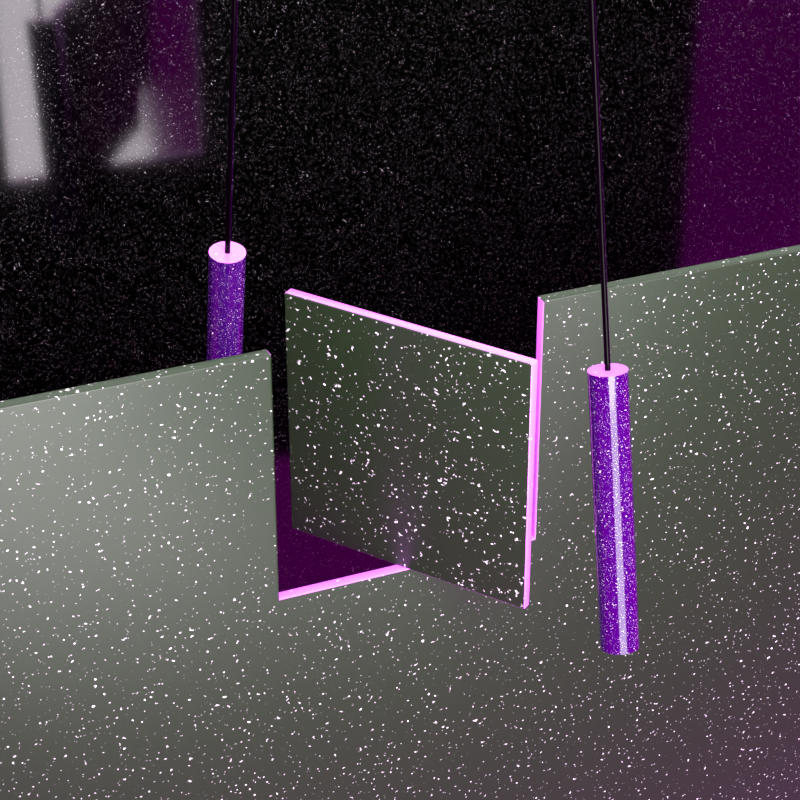 # Source: square_rotation_pendulam_.blend  (saved by Blender 2.83.19; exported with 4.5.12 LTS)
import bpy
from mathutils import Matrix  # noqa: F401  (used for matrix-valued properties, if any)

bpy.ops.wm.read_factory_settings(use_empty=True)
scene = bpy.context.scene
scene.name = 'Scene'

# ---- collections
col_collection = bpy.data.collections.new('Collection'); scene.collection.children.link(col_collection)

# ---- images (referenced by path relative to the original .blend; pixels are not part of the script)
import os
ASSET_DIR = os.environ.get("B2B_ASSET_DIR", "")  # directory of the original .blend (textures are referenced by path, not embedded)
HERE = os.path.dirname(os.path.abspath(__file__))  # packed textures are extracted next to this script under _unpacked/

def load_image(name, relpath, width, height, colorspace="sRGB"):
    """Load a texture the original file referenced (path relative to the .blend, or extracted next to this script)."""
    p = next((c for c in (os.path.join(HERE, relpath), os.path.join(ASSET_DIR, relpath)) if relpath and os.path.exists(c)), "")
    if p:
        img = bpy.data.images.load(p, check_existing=True)
        img.name = name
    else:  # same state as the original file: an image datablock whose file is absent (Cycles renders it pink)
        img = bpy.data.images.new(name, width, height)
        img.source = "FILE"
        img.filepath = "//" + (relpath or name)
    img.colorspace_settings.name = colorspace
    return img
img_artist_workshop_4k_hdr = load_image('artist_workshop_4k.hdr', 'artist_workshop_4k.hdr', 1024, 1024, 'Linear Rec.709')

# ---- materials (node trees are filled in below, after node groups)
mat_ddd = bpy.data.materials.new('ddd')
mat_ddd.alpha_threshold = 0.0
mat_ddd.use_transparent_shadow = False
mat_ddd.line_color = (0.0, 0.0, 0.0, 1.0)
mat_ll = bpy.data.materials.new('ll')
mat_ll.use_transparent_shadow = False
mat_ll.diffuse_color = (1.0, 1.0, 1.0, 1.0)
mat_material_001 = bpy.data.materials.new('Material.001')
mat_material_001.use_transparent_shadow = False
mat_material_003 = bpy.data.materials.new('Material.003')
mat_material_003.use_transparent_shadow = False
mat_bg = bpy.data.materials.new('bg')
mat_bg.use_transparent_shadow = False

# ---- material node trees
mat_ddd.use_nodes = True; mat_ddd.node_tree.nodes.clear()
_N = mat_ddd.node_tree.nodes; _L = mat_ddd.node_tree.links
n0 = _N.new('ShaderNodeTexNoise'); n0.name = 'Noise Texture'; n0.location = (-412, 259)
n0.inputs[2].default_value = 35.0
n0.inputs[3].default_value = 0.7
n0.inputs[4].default_value = 1.0
n1 = _N.new('ShaderNodeTexCoord'); n1.name = 'Texture Coordinate'; n1.location = (-699, 278)
n2 = _N.new('ShaderNodeValToRGB'); n2.name = 'ColorRamp'; n2.location = (-225, 250)
while len(n2.color_ramp.elements) > 1: n2.color_ramp.elements.remove(n2.color_ramp.elements[-1])
n2.color_ramp.elements[0].position = 0.2591; n2.color_ramp.elements[0].color = (1.0, 1.0, 1.0, 1.0)
_e = n2.color_ramp.elements.new(0.3682); _e.color = (0.002646, 0.01692, 0.0, 1.0)
n3 = _N.new('ShaderNodeOutputMaterial'); n3.name = 'Material Output'; n3.location = (418, 300)
n4 = _N.new('ShaderNodeBsdfPrincipled'); n4.name = 'Principled BSDF'; n4.location = (128, 300)
n4.distribution = 'GGX'
n4.subsurface_method = 'BURLEY'
n4.inputs[2].default_value = 0.4
n4.inputs[3].default_value = 1.45
n4.inputs[27].default_value = (0.0, 0.0, 0.0, 1.0)
n4.inputs[28].default_value = 1.0
_L.new(n4.outputs[0], n3.inputs[0])
_L.new(n0.outputs[1], n2.inputs[0])
_L.new(n1.outputs[3], n0.inputs[0])
_L.new(n2.outputs[0], n4.inputs[0])
n3.is_active_output = True
mat_ll.use_nodes = True; mat_ll.node_tree.nodes.clear()
_N = mat_ll.node_tree.nodes; _L = mat_ll.node_tree.links
n0 = _N.new('ShaderNodeTexNoise'); n0.name = 'Noise Texture'; n0.location = (-412, 259)
n0.inputs[2].default_value = 0.9
n0.inputs[3].default_value = 2.1
n0.inputs[4].default_value = 0.725
n0.inputs[8].default_value = 14.9
n1 = _N.new('ShaderNodeTexCoord'); n1.name = 'Texture Coordinate'; n1.location = (-699, 278)
n2 = _N.new('ShaderNodeOutputMaterial'); n2.name = 'Material Output'; n2.location = (418, 300)
n3 = _N.new('ShaderNodeBsdfPrincipled'); n3.name = 'Principled BSDF'; n3.location = (128, 300)
n3.distribution = 'GGX'
n3.subsurface_method = 'BURLEY'
n3.inputs[2].default_value = 0.082
n3.inputs[3].default_value = 1.45
n3.inputs[27].default_value = (0.0, 0.0, 0.0, 1.0)
n3.inputs[28].default_value = 1.0
n4 = _N.new('ShaderNodeValToRGB'); n4.name = 'ColorRamp'; n4.location = (-225, 250)
while len(n4.color_ramp.elements) > 1: n4.color_ramp.elements.remove(n4.color_ramp.elements[-1])
n4.color_ramp.elements[0].position = 0.2636; n4.color_ramp.elements[0].color = (1.0, 1.0, 1.0, 1.0)
_e = n4.color_ramp.elements.new(0.3682); _e.color = (0.833, 0.1678, 1.0, 1.0)
_L.new(n0.outputs[1], n4.inputs[0])
_L.new(n1.outputs[3], n0.inputs[0])
_L.new(n3.outputs[0], n2.inputs[0])
_L.new(n4.outputs[0], n3.inputs[0])
n2.is_active_output = True
mat_material_001.use_nodes = True; mat_material_001.node_tree.nodes.clear()
_N = mat_material_001.node_tree.nodes; _L = mat_material_001.node_tree.links
n0 = _N.new('ShaderNodeTexNoise'); n0.name = 'Noise Texture'; n0.location = (-412, 259)
n0.inputs[2].default_value = 11.8
n0.inputs[3].default_value = 16.0
n0.inputs[4].default_value = 0.2417
n0.inputs[8].default_value = 14.9
n1 = _N.new('ShaderNodeTexCoord'); n1.name = 'Texture Coordinate'; n1.location = (-699, 278)
n2 = _N.new('ShaderNodeOutputMaterial'); n2.name = 'Material Output'; n2.location = (418, 300)
n3 = _N.new('ShaderNodeBsdfPrincipled'); n3.name = 'Principled BSDF'; n3.location = (128, 300)
n3.distribution = 'GGX'
n3.subsurface_method = 'BURLEY'
n3.inputs[2].default_value = 0.082
n3.inputs[3].default_value = 1.45
n3.inputs[27].default_value = (0.0, 0.0, 0.0, 1.0)
n3.inputs[28].default_value = 1.0
n4 = _N.new('ShaderNodeValToRGB'); n4.name = 'ColorRamp'; n4.location = (-225, 250)
while len(n4.color_ramp.elements) > 1: n4.color_ramp.elements.remove(n4.color_ramp.elements[-1])
n4.color_ramp.elements[0].position = 0.2636; n4.color_ramp.elements[0].color = (1.0, 1.0, 1.0, 1.0)
_e = n4.color_ramp.elements.new(0.3682); _e.color = (0.02352, 0.0, 0.06841, 1.0)
_L.new(n0.outputs[1], n4.inputs[0])
_L.new(n1.outputs[3], n0.inputs[0])
_L.new(n3.outputs[0], n2.inputs[0])
_L.new(n4.outputs[0], n3.inputs[0])
n2.is_active_output = True
mat_material_003.use_nodes = True; mat_material_003.node_tree.nodes.clear()
_N = mat_material_003.node_tree.nodes; _L = mat_material_003.node_tree.links
n0 = _N.new('ShaderNodeOutputMaterial'); n0.name = 'Material Output'; n0.location = (300, 300)
n1 = _N.new('ShaderNodeBsdfPrincipled'); n1.name = 'Principled BSDF'; n1.location = (10, 300)
n1.distribution = 'GGX'
n1.subsurface_method = 'BURLEY'
n1.inputs[0].default_value = (0.0, 0.0, 0.0, 1.0)
n1.inputs[1].default_value = 0.841
n1.inputs[2].default_value = 0.155
n1.inputs[3].default_value = 1.45
n1.inputs[27].default_value = (0.0, 0.0, 0.0, 1.0)
n1.inputs[28].default_value = 1.0
_L.new(n1.outputs[0], n0.inputs[0])
n0.is_active_output = True
mat_bg.use_nodes = True; mat_bg.node_tree.nodes.clear()
_N = mat_bg.node_tree.nodes; _L = mat_bg.node_tree.links
n0 = _N.new('ShaderNodeTexNoise'); n0.name = 'Noise Texture'; n0.location = (-412, 259)
n0.inputs[2].default_value = 9.3
n0.inputs[3].default_value = 17.0
n0.inputs[4].default_value = 0.3667
n0.inputs[8].default_value = 14.9
n1 = _N.new('ShaderNodeTexCoord'); n1.name = 'Texture Coordinate'; n1.location = (-699, 278)
n2 = _N.new('ShaderNodeOutputMaterial'); n2.name = 'Material Output'; n2.location = (418, 300)
n3 = _N.new('ShaderNodeBsdfPrincipled'); n3.name = 'Principled BSDF'; n3.location = (128, 300)
n3.distribution = 'GGX'
n3.subsurface_method = 'BURLEY'
n3.inputs[2].default_value = 0.082
n3.inputs[3].default_value = 1.45
n3.inputs[27].default_value = (0.0, 0.0, 0.0, 1.0)
n3.inputs[28].default_value = 1.0
n4 = _N.new('ShaderNodeValToRGB'); n4.name = 'ColorRamp'; n4.location = (-225, 250)
while len(n4.color_ramp.elements) > 1: n4.color_ramp.elements.remove(n4.color_ramp.elements[-1])
n4.color_ramp.elements[0].position = 0.1909; n4.color_ramp.elements[0].color = (1.0, 1.0, 1.0, 1.0)
_e = n4.color_ramp.elements.new(0.3682); _e.color = (0.0, 0.0, 0.0, 1.0)
_L.new(n0.outputs[1], n4.inputs[0])
_L.new(n1.outputs[3], n0.inputs[0])
_L.new(n3.outputs[0], n2.inputs[0])
_L.new(n4.outputs[0], n3.inputs[0])
n2.is_active_output = True

# ---- world
world_world = bpy.data.worlds.new('World'); scene.world = world_world
world_world.use_nodes = True; world_world.node_tree.nodes.clear()
_N = world_world.node_tree.nodes; _L = world_world.node_tree.links
n0 = _N.new('ShaderNodeOutputWorld'); n0.name = 'World Output'; n0.location = (300, 300)
n1 = _N.new('ShaderNodeBackground'); n1.name = 'Background'; n1.location = (10, 300)
n2 = _N.new('ShaderNodeTexEnvironment'); n2.name = 'Environment Texture'; n2.location = (-280, 280)
n2.image = img_artist_workshop_4k_hdr
_L.new(n1.outputs[0], n0.inputs[0])
_L.new(n2.outputs[0], n1.inputs[0])
n0.is_active_output = True
world_world.color = (0.05088, 0.05088, 0.05088)
world_world.use_sun_shadow = False
world_world.sun_shadow_jitter_overblur = 0.0

# ---- cameras
cam_camera_001 = bpy.data.cameras.new('Camera.001')
cam_camera_001.lens = 100.0

# ---- lights
light_area = bpy.data.lights.new('Area', 'AREA')
light_area.transmission_factor = 0.0
light_area.energy = 1571.0
light_area.shadow_soft_size = 6.68
light_area.shadow_maximum_resolution = 0.006
light_area.use_absolute_resolution = True
light_area.size = 6.68
light_area.size_y = 1.0
light_area_001 = bpy.data.lights.new('Area.001', 'AREA')
light_area_001.transmission_factor = 0.0
light_area_001.energy = 1571.0
light_area_001.shadow_soft_size = 6.68
light_area_001.shadow_maximum_resolution = 0.006
light_area_001.use_absolute_resolution = True
light_area_001.size = 6.68
light_area_001.size_y = 1.0
light_area_002 = bpy.data.lights.new('Area.002', 'AREA')
light_area_002.transmission_factor = 0.0
light_area_002.energy = 1571.0
light_area_002.shadow_soft_size = 6.68
light_area_002.shadow_maximum_resolution = 0.006
light_area_002.use_absolute_resolution = True
light_area_002.size = 6.68
light_area_002.size_y = 1.0
light_area_003 = bpy.data.lights.new('Area.003', 'AREA')
light_area_003.transmission_factor = 0.0
light_area_003.energy = 2356.0
light_area_003.shadow_soft_size = 17.58
light_area_003.shadow_maximum_resolution = 0.006
light_area_003.use_absolute_resolution = True
light_area_003.size = 17.58
light_area_003.size_y = 1.0

# ---- meshes
me_cube = bpy.data.meshes.new('Cube')
me_cube.from_pydata([(6.812, -0.04784, 1.0), (6.812, -0.04784, -1.0), (6.812, 0.04784, 1.0), (6.812, 0.04784, -1.0), (-6.812, -0.04784, 1.0), (-6.812, -0.04784, -1.0), (-6.812, 0.04784, 1.0), (-6.812, 0.04784, -1.0), (-6.812, -0.04784, -4.868), (-6.812, 0.04784, -4.868), (6.812, -0.04784, -4.868), (6.812, 0.04784, -4.868), (-1.007, -0.04784, -1.0), (1.023, -0.04784, -1.0), (1.023, 0.04784, 1.0), (-1.007, 0.04784, 1.0), (1.023, 0.04784, -1.0), (-1.007, 0.04784, -1.0), (-1.007, -0.04784, 1.0), (1.023, -0.04784, 1.0), (1.023, -0.04784, -4.868), (-1.007, -0.04784, -4.868), (-1.007, 0.04784, -4.868), (1.023, 0.04784, -4.868)], [], [(3, 16, 23, 11), (0, 19, 14, 2), (7, 6, 4, 5), (7, 5, 8, 9), (1, 0, 2, 3), (17, 15, 6, 7), (1, 3, 11, 10), (5, 12, 21, 8), (8, 21, 22, 9), (17, 7, 9, 22), (13, 19, 0, 1), (20, 10, 11, 23), (13, 1, 10, 20), (18, 4, 6, 15), (3, 2, 14, 16), (17, 22, 23, 16), (13, 20, 21, 12), (20, 23, 22, 21), (13, 16, 14, 19), (16, 13, 12, 17), (12, 18, 15, 17), (5, 4, 18, 12)])
me_cube.polygons.foreach_set('use_smooth', [True] * 22)
me_cube.polygons.foreach_set('material_index', [0, 0, 0, 0, 0, 0, 0, 0, 0, 0, 0, 0, 0, 0, 0, 0, 0, 0, 1, 1, 1, 0])
_uv = me_cube.uv_layers.new(name='UVMap')
_uv.uv.foreach_set('vector', [0.375, 0.75, 0.375, 0.8564, 0.375, 0.8564, 0.375, 0.75, 0.625, 0.5, 0.7314, 0.5, 0.7314, 0.75, 0.625, 0.75, 0.375, 0.0, 0.625, 0.0, 0.625, 0.25, 0.375, 0.25, 0.375, 0.0, 0.375, 0.25, 0.375, 0.25, 0.375, 0.0, 0.375, 0.5, 0.625, 0.5, 0.625, 0.75, 0.375, 0.75, 0.375, 0.8936, 0.625, 0.8936, 0.625, 1.0, 0.375, 1.0, 0.375, 0.5, 0.375, 0.75, 0.375, 0.75, 0.375, 0.5, 0.375, 0.25, 0.375, 0.3564, 0.375, 0.3564, 0.375, 0.25, 0.125, 0.5, 0.2314, 0.5, 0.2314, 0.75, 0.125, 0.75, 0.375, 0.8936, 0.375, 1.0, 0.375, 1.0, 0.375, 0.8936, 0.375, 0.3936, 0.625, 0.3936, 0.625, 0.5, 0.375, 0.5, 0.2686, 0.5, 0.375, 0.5, 0.375, 0.75, 0.2686, 0.75, 0.375, 0.3936, 0.375, 0.5, 0.375, 0.5, 0.375, 0.3936, 0.7686, 0.5, 0.875, 0.5, 0.875, 0.75, 0.7686, 0.75, 0.375, 0.75, 0.625, 0.75, 0.625, 0.8564, 0.375, 0.8564, 0.375, 0.8936, 0.375, 0.8936, 0.375, 0.8564, 0.375, 0.8564, 0.375, 0.3936, 0.375, 0.3936, 0.375, 0.3564, 0.375, 0.3564, 0.2686, 0.5, 0.2686, 0.75, 0.2314, 0.75, 0.2314, 0.5, 0.375, 0.3936, 0.375, 0.8564, 0.7314, 0.75, 0.625, 0.3936, 0.375, 0.8564, 0.375, 0.3936, 0.375, 0.3564, 0.375, 0.8936, 0.375, 0.3564, 0.7686, 0.5, 0.625, 0.8936, 0.375, 0.8936, 0.375, 0.25, 0.625, 0.25, 0.625, 0.3564, 0.375, 0.3564])
me_cube.materials.append(mat_ddd)
me_cube.materials.append(mat_ll)
me_cube.use_remesh_preserve_volume = False
me_cube.use_remesh_preserve_attributes = False
me_cube.use_mirror_vertex_groups = False
me_cube.update()
me_cube_001 = bpy.data.meshes.new('Cube.001')
me_cube_001.from_pydata([(-0.9963, -0.03687, -1.0), (1.012, -0.03687, -1.0), (1.012, 0.03687, -1.0), (-0.9963, 0.03687, -1.0), (1.012, 0.04471, 0.998), (-0.9963, 0.04471, 0.998), (-0.9963, -0.04471, 0.998), (1.012, -0.04471, 0.998)], [], [(2, 1, 0, 3), (4, 5, 6, 7), (2, 4, 7, 1), (3, 5, 4, 2), (0, 6, 5, 3), (1, 7, 6, 0)])
me_cube_001.polygons.foreach_set('use_smooth', [True] * 6)
me_cube_001.polygons.foreach_set('material_index', [1, 1, 1, 0, 1, 0])
_uv = me_cube_001.uv_layers.new(name='UVMap')
_uv.uv.foreach_set('vector', [0.375, 0.8564, 0.375, 0.3936, 0.375, 0.3564, 0.375, 0.8936, 0.375, 0.8564, 0.375, 0.8936, 0.375, 0.3564, 0.375, 0.3936, 0.375, 0.8564, 0.375, 0.8564, 0.375, 0.3936, 0.375, 0.3936, 0.375, 0.8936, 0.375, 0.8936, 0.375, 0.8564, 0.375, 0.8564, 0.375, 0.3564, 0.375, 0.3564, 0.375, 0.8936, 0.375, 0.8936, 0.375, 0.3936, 0.375, 0.3936, 0.375, 0.3564, 0.375, 0.3564])
me_cube_001.materials.append(mat_ddd)
me_cube_001.materials.append(mat_ll)
me_cube_001.use_remesh_preserve_volume = False
me_cube_001.use_remesh_preserve_attributes = False
me_cube_001.use_mirror_vertex_groups = False
me_cube_001.update()
me_cylinder = bpy.data.meshes.new('Cylinder')
me_cylinder.from_pydata([(-6.392e-09, 0.1346, -9.0), (3.623e-08, 0.02073, -7.0), (0.02626, 0.132, -9.0), (0.004044, 0.02033, -7.0), (0.0515, 0.1243, -9.0), (0.007932, 0.01915, -7.0), (0.07477, 0.1119, -9.0), (0.01151, 0.01723, -7.0), (0.09517, 0.09517, -9.0), (0.01466, 0.01466, -7.0), (0.1119, 0.07477, -9.0), (0.01723, 0.01151, -7.0), (0.1243, 0.0515, -9.0), (0.01915, 0.007932, -7.0), (0.132, 0.02626, -9.0), (0.02033, 0.004043, -7.0), (0.1346, 4.78e-09, -9.0), (0.02073, 7.763e-09, -7.0), (0.132, -0.02626, -9.0), (0.02033, -0.004044, -7.0), (0.1243, -0.0515, -9.0), (0.01915, -0.007932, -7.0), (0.1119, -0.07477, -9.0), (0.01723, -0.01151, -7.0), (0.09517, -0.09517, -9.0), (0.01466, -0.01466, -7.0), (0.07477, -0.1119, -9.0), (0.01151, -0.01723, -7.0), (0.0515, -0.1243, -9.0), (0.007932, -0.01915, -7.0), (0.02626, -0.132, -9.0), (0.004043, -0.02033, -7.0), (-5.025e-08, -0.1346, -9.0), (-4.811e-08, -0.02073, -7.0), (-0.02626, -0.132, -9.0), (-0.004043, -0.02033, -7.0), (-0.0515, -0.1243, -9.0), (-0.007932, -0.01915, -7.0), (-0.07477, -0.1119, -9.0), (-0.01151, -0.01723, -7.0), (-0.09517, -0.09517, -9.0), (-0.01466, -0.01466, -7.0), (-0.1119, -0.07477, -9.0), (-0.01723, -0.01151, -7.0), (-0.1243, -0.0515, -9.0), (-0.01915, -0.007932, -7.0), (-0.132, -0.02626, -9.0), (-0.02033, -0.004044, -7.0), (-0.1346, 1.246e-07, -9.0), (-0.02073, 1.254e-07, -7.0), (-0.132, 0.02626, -9.0), (-0.02033, 0.004044, -7.0), (-0.1243, 0.0515, -9.0), (-0.01915, 0.007932, -7.0), (-0.1119, 0.07477, -9.0), (-0.01723, 0.01151, -7.0), (-0.09517, 0.09517, -9.0), (-0.01466, 0.01466, -7.0), (-0.07477, 0.1119, -9.0), (-0.01151, 0.01723, -7.0), (-0.0515, 0.1243, -9.0), (-0.007932, 0.01915, -7.0), (-0.02626, 0.132, -9.0), (-0.004044, 0.02033, -7.0), (0.02626, 0.132, -7.0), (-6.392e-09, 0.1346, -7.0), (0.0515, 0.1243, -7.0), (0.07477, 0.1119, -7.0), (0.09517, 0.09517, -7.0), (0.1119, 0.07477, -7.0), (0.1243, 0.0515, -7.0), (0.132, 0.02626, -7.0), (0.1346, 4.78e-09, -7.0), (0.132, -0.02626, -7.0), (0.1243, -0.0515, -7.0), (0.1119, -0.07477, -7.0), (0.09517, -0.09517, -7.0), (0.07477, -0.1119, -7.0), (0.0515, -0.1243, -7.0), (0.02626, -0.132, -7.0), (-5.025e-08, -0.1346, -7.0), (-0.02626, -0.132, -7.0), (-0.0515, -0.1243, -7.0), (-0.07477, -0.1119, -7.0), (-0.09517, -0.09517, -7.0), (-0.1119, -0.07477, -7.0), (-0.1243, -0.0515, -7.0), (-0.132, -0.02626, -7.0), (-0.1346, 1.246e-07, -7.0), (-0.132, 0.02626, -7.0), (-0.1243, 0.0515, -7.0), (-0.1119, 0.07477, -7.0), (-0.09517, 0.09517, -7.0), (-0.07477, 0.1119, -7.0), (-0.0515, 0.1243, -7.0), (-0.02626, 0.132, -7.0), (0.004044, 0.02033, 0.0), (3.623e-08, 0.02073, 0.0), (0.007932, 0.01915, 0.0), (0.01151, 0.01723, 0.0), (0.01466, 0.01466, 0.0), (0.01723, 0.01151, 0.0), (0.01915, 0.007932, 0.0), (0.02033, 0.004043, 0.0), (0.02073, 7.763e-09, 0.0), (0.02033, -0.004044, 0.0), (0.01915, -0.007932, 0.0), (0.01723, -0.01151, 0.0), (0.01466, -0.01466, 0.0), (0.01151, -0.01723, 0.0), (0.007932, -0.01915, 0.0), (0.004043, -0.02033, 0.0), (-4.811e-08, -0.02073, 0.0), (-0.004043, -0.02033, 0.0), (-0.007932, -0.01915, 0.0), (-0.01151, -0.01723, 0.0), (-0.01466, -0.01466, 0.0), (-0.01723, -0.01151, 0.0), (-0.01915, -0.007932, 0.0), (-0.02033, -0.004044, 0.0), (-0.02073, 1.254e-07, 0.0), (-0.02033, 0.004044, 0.0), (-0.01915, 0.007932, 0.0), (-0.01723, 0.01151, 0.0), (-0.01466, 0.01466, 0.0), (-0.01151, 0.01723, 0.0), (-0.007932, 0.01915, 0.0), (-0.004044, 0.02033, 0.0)], [], [(0, 65, 64, 2), (2, 64, 66, 4), (4, 66, 67, 6), (6, 67, 68, 8), (8, 68, 69, 10), (10, 69, 70, 12), (12, 70, 71, 14), (14, 71, 72, 16), (16, 72, 73, 18), (18, 73, 74, 20), (20, 74, 75, 22), (22, 75, 76, 24), (24, 76, 77, 26), (26, 77, 78, 28), (28, 78, 79, 30), (30, 79, 80, 32), (32, 80, 81, 34), (34, 81, 82, 36), (36, 82, 83, 38), (38, 83, 84, 40), (40, 84, 85, 42), (42, 85, 86, 44), (44, 86, 87, 46), (46, 87, 88, 48), (48, 88, 89, 50), (50, 89, 90, 52), (52, 90, 91, 54), (54, 91, 92, 56), (56, 92, 93, 58), (58, 93, 94, 60), (61, 59, 125, 126), (60, 94, 95, 62), (62, 95, 65, 0), (0, 2, 4, 6, 8, 10, 12, 14, 16, 18, 20, 22, 24, 26, 28, 30, 32, 34, 36, 38, 40, 42, 44, 46, 48, 50, 52, 54, 56, 58, 60, 62), (1, 3, 64, 65), (3, 5, 66, 64), (5, 7, 67, 66), (7, 9, 68, 67), (9, 11, 69, 68), (11, 13, 70, 69), (13, 15, 71, 70), (15, 17, 72, 71), (17, 19, 73, 72), (19, 21, 74, 73), (21, 23, 75, 74), (23, 25, 76, 75), (25, 27, 77, 76), (27, 29, 78, 77), (29, 31, 79, 78), (31, 33, 80, 79), (33, 35, 81, 80), (35, 37, 82, 81), (37, 39, 83, 82), (39, 41, 84, 83), (41, 43, 85, 84), (43, 45, 86, 85), (45, 47, 87, 86), (47, 49, 88, 87), (49, 51, 89, 88), (51, 53, 90, 89), (53, 55, 91, 90), (55, 57, 92, 91), (57, 59, 93, 92), (59, 61, 94, 93), (61, 63, 95, 94), (63, 1, 65, 95), (96, 97, 127, 126, 125, 124, 123, 122, 121, 120, 119, 118, 117, 116, 115, 114, 113, 112, 111, 110, 109, 108, 107, 106, 105, 104, 103, 102, 101, 100, 99, 98), (35, 33, 112, 113), (9, 7, 99, 100), (63, 61, 126, 127), (37, 35, 113, 114), (11, 9, 100, 101), (1, 63, 127, 97), (39, 37, 114, 115), (13, 11, 101, 102), (41, 39, 115, 116), (15, 13, 102, 103), (43, 41, 116, 117), (17, 15, 103, 104), (45, 43, 117, 118), (19, 17, 104, 105), (47, 45, 118, 119), (21, 19, 105, 106), (49, 47, 119, 120), (23, 21, 106, 107), (51, 49, 120, 121), (25, 23, 107, 108), (53, 51, 121, 122), (27, 25, 108, 109), (55, 53, 122, 123), (29, 27, 109, 110), (3, 1, 97, 96), (57, 55, 123, 124), (31, 29, 110, 111), (5, 3, 96, 98), (59, 57, 124, 125), (33, 31, 111, 112), (7, 5, 98, 99)])
me_cylinder.polygons.foreach_set('use_smooth', [True] * 98)
me_cylinder.polygons.foreach_set('material_index', [0, 0, 0, 0, 0, 0, 0, 0, 0, 0, 0, 0, 0, 0, 0, 0, 0, 0, 0, 0, 0, 0, 0, 0, 0, 0, 0, 0, 0, 0, 2, 0, 0, 0, 1, 1, 1, 1, 1, 1, 1, 1, 1, 1, 1, 1, 1, 1, 1, 1, 1, 1, 1, 1, 1, 1, 1, 1, 1, 1, 1, 1, 1, 1, 1, 1, 0, 2, 2, 2, 2, 2, 2, 2, 2, 2, 2, 2, 2, 2, 2, 2, 2, 2, 0, 2, 0, 2, 2, 2, 2, 2, 2, 2, 2, 2, 2, 2])
_uv = me_cylinder.uv_layers.new(name='UVMap')
_uv.uv.foreach_set('vector', [1.0, 0.5, 1.0, 1.0, 0.9688, 1.0, 0.9688, 0.5, 0.9688, 0.5, 0.9688, 1.0, 0.9375, 1.0, 0.9375, 0.5, 0.9375, 0.5, 0.9375, 1.0, 0.9062, 1.0, 0.9062, 0.5, 0.9062, 0.5, 0.9062, 1.0, 0.875, 1.0, 0.875, 0.5, 0.875, 0.5, 0.875, 1.0, 0.8438, 1.0, 0.8438, 0.5, 0.8438, 0.5, 0.8438, 1.0, 0.8125, 1.0, 0.8125, 0.5, 0.8125, 0.5, 0.8125, 1.0, 0.7812, 1.0, 0.7812, 0.5, 0.7812, 0.5, 0.7812, 1.0, 0.75, 1.0, 0.75, 0.5, 0.75, 0.5, 0.75, 1.0, 0.7188, 1.0, 0.7188, 0.5, 0.7188, 0.5, 0.7188, 1.0, 0.6875, 1.0, 0.6875, 0.5, 0.6875, 0.5, 0.6875, 1.0, 0.6562, 1.0, 0.6562, 0.5, 0.6562, 0.5, 0.6562, 1.0, 0.625, 1.0, 0.625, 0.5, 0.625, 0.5, 0.625, 1.0, 0.5938, 1.0, 0.5938, 0.5, 0.5938, 0.5, 0.5938, 1.0, 0.5625, 1.0, 0.5625, 0.5, 0.5625, 0.5, 0.5625, 1.0, 0.5312, 1.0, 0.5312, 0.5, 0.5312, 0.5, 0.5312, 1.0, 0.5, 1.0, 0.5, 0.5, 0.5, 0.5, 0.5, 1.0, 0.4688, 1.0, 0.4688, 0.5, 0.4688, 0.5, 0.4688, 1.0, 0.4375, 1.0, 0.4375, 0.5, 0.4375, 0.5, 0.4375, 1.0, 0.4062, 1.0, 0.4062, 0.5, 0.4062, 0.5, 0.4062, 1.0, 0.375, 1.0, 0.375, 0.5, 0.375, 0.5, 0.375, 1.0, 0.3438, 1.0, 0.3438, 0.5, 0.3438, 0.5, 0.3438, 1.0, 0.3125, 1.0, 0.3125, 0.5, 0.3125, 0.5, 0.3125, 1.0, 0.2812, 1.0, 0.2812, 0.5, 0.2812, 0.5, 0.2812, 1.0, 0.25, 1.0, 0.25, 0.5, 0.25, 0.5, 0.25, 1.0, 0.2188, 1.0, 0.2188, 0.5, 0.2188, 0.5, 0.2188, 1.0, 0.1875, 1.0, 0.1875, 0.5, 0.1875, 0.5, 0.1875, 1.0, 0.1562, 1.0, 0.1562, 0.5, 0.1562, 0.5, 0.1562, 1.0, 0.125, 1.0, 0.125, 0.5, 0.125, 0.5, 0.125, 1.0, 0.09375, 1.0, 0.09375, 0.5, 0.09375, 0.5, 0.09375, 1.0, 0.0625, 1.0, 0.0625, 0.5, 0.2359, 0.2841, 0.2295, 0.2807, 0.2295, 0.2807, 0.2359, 0.2841, 0.0625, 0.5, 0.0625, 1.0, 0.03125, 1.0, 0.03125, 0.5, 0.03125, 0.5, 0.03125, 1.0, 0.0, 1.0, 0.0, 0.5, 0.75, 0.49, 0.7968, 0.4854, 0.8418, 0.4717, 0.8833, 0.4496, 0.9197, 0.4197, 0.9496, 0.3833, 0.9717, 0.3418, 0.9854, 0.2968, 0.99, 0.25, 0.9854, 0.2032, 0.9717, 0.1582, 0.9496, 0.1167, 0.9197, 0.08029, 0.8833, 0.05045, 0.8418, 0.02827, 0.7968, 0.01461, 0.75, 0.01, 0.7032, 0.01461, 0.6582, 0.02827, 0.6167, 0.05045, 0.5803, 0.08029, 0.5504, 0.1167, 0.5283, 0.1582, 0.5146, 0.2032, 0.51, 0.25, 0.5146, 0.2968, 0.5283, 0.3418, 0.5504, 0.3833, 0.5803, 0.4197, 0.6167, 0.4496, 0.6582, 0.4717, 0.7032, 0.4854, 0.25, 0.287, 0.2572, 0.2863, 0.2968, 0.4854, 0.25, 0.49, 0.2572, 0.2863, 0.2641, 0.2841, 0.3418, 0.4717, 0.2968, 0.4854, 0.2641, 0.2841, 0.2705, 0.2807, 0.3833, 0.4496, 0.3418, 0.4717, 0.2705, 0.2807, 0.2761, 0.2761, 0.4197, 0.4197, 0.3833, 0.4496, 0.2761, 0.2761, 0.2807, 0.2705, 0.4496, 0.3833, 0.4197, 0.4197, 0.2807, 0.2705, 0.2841, 0.2641, 0.4717, 0.3418, 0.4496, 0.3833, 0.2841, 0.2641, 0.2863, 0.2572, 0.4854, 0.2968, 0.4717, 0.3418, 0.2863, 0.2572, 0.287, 0.25, 0.49, 0.25, 0.4854, 0.2968, 0.287, 0.25, 0.2863, 0.2428, 0.4854, 0.2032, 0.49, 0.25, 0.2863, 0.2428, 0.2841, 0.2359, 0.4717, 0.1582, 0.4854, 0.2032, 0.2841, 0.2359, 0.2807, 0.2295, 0.4496, 0.1167, 0.4717, 0.1582, 0.2807, 0.2295, 0.2761, 0.2239, 0.4197, 0.08029, 0.4496, 0.1167, 0.2761, 0.2239, 0.2705, 0.2193, 0.3833, 0.05045, 0.4197, 0.08029, 0.2705, 0.2193, 0.2641, 0.2159, 0.3418, 0.02827, 0.3833, 0.05045, 0.2641, 0.2159, 0.2572, 0.2137, 0.2968, 0.01461, 0.3418, 0.02827, 0.2572, 0.2137, 0.25, 0.213, 0.25, 0.01, 0.2968, 0.01461, 0.25, 0.213, 0.2428, 0.2137, 0.2032, 0.01461, 0.25, 0.01, 0.2428, 0.2137, 0.2359, 0.2159, 0.1582, 0.02827, 0.2032, 0.01461, 0.2359, 0.2159, 0.2295, 0.2193, 0.1167, 0.05045, 0.1582, 0.02827, 0.2295, 0.2193, 0.2239, 0.2239, 0.08029, 0.08029, 0.1167, 0.05045, 0.2239, 0.2239, 0.2193, 0.2295, 0.05045, 0.1167, 0.08029, 0.08029, 0.2193, 0.2295, 0.2159, 0.2359, 0.02827, 0.1582, 0.05045, 0.1167, 0.2159, 0.2359, 0.2137, 0.2428, 0.01461, 0.2032, 0.02827, 0.1582, 0.2137, 0.2428, 0.213, 0.25, 0.01, 0.25, 0.01461, 0.2032, 0.213, 0.25, 0.2137, 0.2572, 0.01461, 0.2968, 0.01, 0.25, 0.2137, 0.2572, 0.2159, 0.2641, 0.02827, 0.3418, 0.01461, 0.2968, 0.2159, 0.2641, 0.2193, 0.2705, 0.05045, 0.3833, 0.02827, 0.3418, 0.2193, 0.2705, 0.2239, 0.2761, 0.08029, 0.4197, 0.05045, 0.3833, 0.2239, 0.2761, 0.2295, 0.2807, 0.1167, 0.4496, 0.08029, 0.4197, 0.2295, 0.2807, 0.2359, 0.2841, 0.1582, 0.4717, 0.1167, 0.4496, 0.2359, 0.2841, 0.2428, 0.2863, 0.2032, 0.4854, 0.1582, 0.4717, 0.2428, 0.2863, 0.25, 0.287, 0.25, 0.49, 0.2032, 0.4854, 0.2572, 0.2863, 0.25, 0.287, 0.2428, 0.2863, 0.2359, 0.2841, 0.2295, 0.2807, 0.2239, 0.2761, 0.2193, 0.2705, 0.2159, 0.2641, 0.2137, 0.2572, 0.213, 0.25, 0.2137, 0.2428, 0.2159, 0.2359, 0.2193, 0.2295, 0.2239, 0.2239, 0.2295, 0.2193, 0.2359, 0.2159, 0.2428, 0.2137, 0.25, 0.213, 0.2572, 0.2137, 0.2641, 0.2159, 0.2705, 0.2193, 0.2761, 0.2239, 0.2807, 0.2295, 0.2841, 0.2359, 0.2863, 0.2428, 0.287, 0.25, 0.2863, 0.2572, 0.2841, 0.2641, 0.2807, 0.2705, 0.2761, 0.2761, 0.2705, 0.2807, 0.2641, 0.2841, 0.2428, 0.2137, 0.25, 0.213, 0.25, 0.213, 0.2428, 0.2137, 0.2761, 0.2761, 0.2705, 0.2807, 0.2705, 0.2807, 0.2761, 0.2761, 0.2428, 0.2863, 0.2359, 0.2841, 0.2359, 0.2841, 0.2428, 0.2863, 0.2359, 0.2159, 0.2428, 0.2137, 0.2428, 0.2137, 0.2359, 0.2159, 0.2807, 0.2705, 0.2761, 0.2761, 0.2761, 0.2761, 0.2807, 0.2705, 0.25, 0.287, 0.2428, 0.2863, 0.2428, 0.2863, 0.25, 0.287, 0.2295, 0.2193, 0.2359, 0.2159, 0.2359, 0.2159, 0.2295, 0.2193, 0.2841, 0.2641, 0.2807, 0.2705, 0.2807, 0.2705, 0.2841, 0.2641, 0.2239, 0.2239, 0.2295, 0.2193, 0.2295, 0.2193, 0.2239, 0.2239, 0.2863, 0.2572, 0.2841, 0.2641, 0.2841, 0.2641, 0.2863, 0.2572, 0.2193, 0.2295, 0.2239, 0.2239, 0.2239, 0.2239, 0.2193, 0.2295, 0.287, 0.25, 0.2863, 0.2572, 0.2863, 0.2572, 0.287, 0.25, 0.2159, 0.2359, 0.2193, 0.2295, 0.2193, 0.2295, 0.2159, 0.2359, 0.2863, 0.2428, 0.287, 0.25, 0.287, 0.25, 0.2863, 0.2428, 0.2137, 0.2428, 0.2159, 0.2359, 0.2159, 0.2359, 0.2137, 0.2428, 0.2841, 0.2359, 0.2863, 0.2428, 0.2863, 0.2428, 0.2841, 0.2359, 0.213, 0.25, 0.2137, 0.2428, 0.2137, 0.2428, 0.213, 0.25, 0.2807, 0.2295, 0.2841, 0.2359, 0.2841, 0.2359, 0.2807, 0.2295, 0.2137, 0.2572, 0.213, 0.25, 0.213, 0.25, 0.2137, 0.2572, 0.2761, 0.2239, 0.2807, 0.2295, 0.2807, 0.2295, 0.2761, 0.2239, 0.2159, 0.2641, 0.2137, 0.2572, 0.2137, 0.2572, 0.2159, 0.2641, 0.2705, 0.2193, 0.2761, 0.2239, 0.2761, 0.2239, 0.2705, 0.2193, 0.2193, 0.2705, 0.2159, 0.2641, 0.2159, 0.2641, 0.2193, 0.2705, 0.2641, 0.2159, 0.2705, 0.2193, 0.2705, 0.2193, 0.2641, 0.2159, 0.2572, 0.2863, 0.25, 0.287, 0.25, 0.287, 0.2572, 0.2863, 0.2239, 0.2761, 0.2193, 0.2705, 0.2193, 0.2705, 0.2239, 0.2761, 0.2572, 0.2137, 0.2641, 0.2159, 0.2641, 0.2159, 0.2572, 0.2137, 0.2641, 0.2841, 0.2572, 0.2863, 0.2572, 0.2863, 0.2641, 0.2841, 0.2295, 0.2807, 0.2239, 0.2761, 0.2239, 0.2761, 0.2295, 0.2807, 0.25, 0.213, 0.2572, 0.2137, 0.2572, 0.2137, 0.25, 0.213, 0.2705, 0.2807, 0.2641, 0.2841, 0.2641, 0.2841, 0.2705, 0.2807])
me_cylinder.materials.append(mat_material_001)
me_cylinder.materials.append(mat_ll)
me_cylinder.materials.append(mat_material_003)
me_cylinder.use_remesh_fix_poles = True
me_cylinder.use_remesh_preserve_attributes = False
me_cylinder.use_mirror_vertex_groups = False
me_cylinder.update()
me_cylinder_001 = bpy.data.meshes.new('Cylinder.001')
me_cylinder_001.from_pydata([(-6.392e-09, 0.1346, -9.0), (3.623e-08, 0.02073, -7.0), (0.02626, 0.132, -9.0), (0.004044, 0.02033, -7.0), (0.0515, 0.1243, -9.0), (0.007932, 0.01915, -7.0), (0.07477, 0.1119, -9.0), (0.01151, 0.01723, -7.0), (0.09517, 0.09517, -9.0), (0.01466, 0.01466, -7.0), (0.1119, 0.07477, -9.0), (0.01723, 0.01151, -7.0), (0.1243, 0.0515, -9.0), (0.01915, 0.007932, -7.0), (0.132, 0.02626, -9.0), (0.02033, 0.004043, -7.0), (0.1346, 4.78e-09, -9.0), (0.02073, 7.763e-09, -7.0), (0.132, -0.02626, -9.0), (0.02033, -0.004044, -7.0), (0.1243, -0.0515, -9.0), (0.01915, -0.007932, -7.0), (0.1119, -0.07477, -9.0), (0.01723, -0.01151, -7.0), (0.09517, -0.09517, -9.0), (0.01466, -0.01466, -7.0), (0.07477, -0.1119, -9.0), (0.01151, -0.01723, -7.0), (0.0515, -0.1243, -9.0), (0.007932, -0.01915, -7.0), (0.02626, -0.132, -9.0), (0.004043, -0.02033, -7.0), (-5.025e-08, -0.1346, -9.0), (-4.811e-08, -0.02073, -7.0), (-0.02626, -0.132, -9.0), (-0.004043, -0.02033, -7.0), (-0.0515, -0.1243, -9.0), (-0.007932, -0.01915, -7.0), (-0.07477, -0.1119, -9.0), (-0.01151, -0.01723, -7.0), (-0.09517, -0.09517, -9.0), (-0.01466, -0.01466, -7.0), (-0.1119, -0.07477, -9.0), (-0.01723, -0.01151, -7.0), (-0.1243, -0.0515, -9.0), (-0.01915, -0.007932, -7.0), (-0.132, -0.02626, -9.0), (-0.02033, -0.004044, -7.0), (-0.1346, 1.246e-07, -9.0), (-0.02073, 1.254e-07, -7.0), (-0.132, 0.02626, -9.0), (-0.02033, 0.004044, -7.0), (-0.1243, 0.0515, -9.0), (-0.01915, 0.007932, -7.0), (-0.1119, 0.07477, -9.0), (-0.01723, 0.01151, -7.0), (-0.09517, 0.09517, -9.0), (-0.01466, 0.01466, -7.0), (-0.07477, 0.1119, -9.0), (-0.01151, 0.01723, -7.0), (-0.0515, 0.1243, -9.0), (-0.007932, 0.01915, -7.0), (-0.02626, 0.132, -9.0), (-0.004044, 0.02033, -7.0), (0.02626, 0.132, -7.0), (-6.392e-09, 0.1346, -7.0), (0.0515, 0.1243, -7.0), (0.07477, 0.1119, -7.0), (0.09517, 0.09517, -7.0), (0.1119, 0.07477, -7.0), (0.1243, 0.0515, -7.0), (0.132, 0.02626, -7.0), (0.1346, 4.78e-09, -7.0), (0.132, -0.02626, -7.0), (0.1243, -0.0515, -7.0), (0.1119, -0.07477, -7.0), (0.09517, -0.09517, -7.0), (0.07477, -0.1119, -7.0), (0.0515, -0.1243, -7.0), (0.02626, -0.132, -7.0), (-5.025e-08, -0.1346, -7.0), (-0.02626, -0.132, -7.0), (-0.0515, -0.1243, -7.0), (-0.07477, -0.1119, -7.0), (-0.09517, -0.09517, -7.0), (-0.1119, -0.07477, -7.0), (-0.1243, -0.0515, -7.0), (-0.132, -0.02626, -7.0), (-0.1346, 1.246e-07, -7.0), (-0.132, 0.02626, -7.0), (-0.1243, 0.0515, -7.0), (-0.1119, 0.07477, -7.0), (-0.09517, 0.09517, -7.0), (-0.07477, 0.1119, -7.0), (-0.0515, 0.1243, -7.0), (-0.02626, 0.132, -7.0), (0.004044, 0.02033, 0.0), (3.623e-08, 0.02073, 0.0), (0.007932, 0.01915, 0.0), (0.01151, 0.01723, 0.0), (0.01466, 0.01466, 0.0), (0.01723, 0.01151, 0.0), (0.01915, 0.007932, 0.0), (0.02033, 0.004043, 0.0), (0.02073, 7.763e-09, 0.0), (0.02033, -0.004044, 0.0), (0.01915, -0.007932, 0.0), (0.01723, -0.01151, 0.0), (0.01466, -0.01466, 0.0), (0.01151, -0.01723, 0.0), (0.007932, -0.01915, 0.0), (0.004043, -0.02033, 0.0), (-4.811e-08, -0.02073, 0.0), (-0.004043, -0.02033, 0.0), (-0.007932, -0.01915, 0.0), (-0.01151, -0.01723, 0.0), (-0.01466, -0.01466, 0.0), (-0.01723, -0.01151, 0.0), (-0.01915, -0.007932, 0.0), (-0.02033, -0.004044, 0.0), (-0.02073, 1.254e-07, 0.0), (-0.02033, 0.004044, 0.0), (-0.01915, 0.007932, 0.0), (-0.01723, 0.01151, 0.0), (-0.01466, 0.01466, 0.0), (-0.01151, 0.01723, 0.0), (-0.007932, 0.01915, 0.0), (-0.004044, 0.02033, 0.0)], [], [(0, 65, 64, 2), (2, 64, 66, 4), (4, 66, 67, 6), (6, 67, 68, 8), (8, 68, 69, 10), (10, 69, 70, 12), (12, 70, 71, 14), (14, 71, 72, 16), (16, 72, 73, 18), (18, 73, 74, 20), (20, 74, 75, 22), (22, 75, 76, 24), (24, 76, 77, 26), (26, 77, 78, 28), (28, 78, 79, 30), (30, 79, 80, 32), (32, 80, 81, 34), (34, 81, 82, 36), (36, 82, 83, 38), (38, 83, 84, 40), (40, 84, 85, 42), (42, 85, 86, 44), (44, 86, 87, 46), (46, 87, 88, 48), (48, 88, 89, 50), (50, 89, 90, 52), (52, 90, 91, 54), (54, 91, 92, 56), (56, 92, 93, 58), (58, 93, 94, 60), (61, 59, 125, 126), (60, 94, 95, 62), (62, 95, 65, 0), (0, 2, 4, 6, 8, 10, 12, 14, 16, 18, 20, 22, 24, 26, 28, 30, 32, 34, 36, 38, 40, 42, 44, 46, 48, 50, 52, 54, 56, 58, 60, 62), (1, 3, 64, 65), (3, 5, 66, 64), (5, 7, 67, 66), (7, 9, 68, 67), (9, 11, 69, 68), (11, 13, 70, 69), (13, 15, 71, 70), (15, 17, 72, 71), (17, 19, 73, 72), (19, 21, 74, 73), (21, 23, 75, 74), (23, 25, 76, 75), (25, 27, 77, 76), (27, 29, 78, 77), (29, 31, 79, 78), (31, 33, 80, 79), (33, 35, 81, 80), (35, 37, 82, 81), (37, 39, 83, 82), (39, 41, 84, 83), (41, 43, 85, 84), (43, 45, 86, 85), (45, 47, 87, 86), (47, 49, 88, 87), (49, 51, 89, 88), (51, 53, 90, 89), (53, 55, 91, 90), (55, 57, 92, 91), (57, 59, 93, 92), (59, 61, 94, 93), (61, 63, 95, 94), (63, 1, 65, 95), (96, 97, 127, 126, 125, 124, 123, 122, 121, 120, 119, 118, 117, 116, 115, 114, 113, 112, 111, 110, 109, 108, 107, 106, 105, 104, 103, 102, 101, 100, 99, 98), (35, 33, 112, 113), (9, 7, 99, 100), (63, 61, 126, 127), (37, 35, 113, 114), (11, 9, 100, 101), (1, 63, 127, 97), (39, 37, 114, 115), (13, 11, 101, 102), (41, 39, 115, 116), (15, 13, 102, 103), (43, 41, 116, 117), (17, 15, 103, 104), (45, 43, 117, 118), (19, 17, 104, 105), (47, 45, 118, 119), (21, 19, 105, 106), (49, 47, 119, 120), (23, 21, 106, 107), (51, 49, 120, 121), (25, 23, 107, 108), (53, 51, 121, 122), (27, 25, 108, 109), (55, 53, 122, 123), (29, 27, 109, 110), (3, 1, 97, 96), (57, 55, 123, 124), (31, 29, 110, 111), (5, 3, 96, 98), (59, 57, 124, 125), (33, 31, 111, 112), (7, 5, 98, 99)])
me_cylinder_001.polygons.foreach_set('use_smooth', [True] * 98)
me_cylinder_001.polygons.foreach_set('material_index', [0, 0, 0, 0, 0, 0, 0, 0, 0, 0, 0, 0, 0, 0, 0, 0, 0, 0, 0, 0, 0, 0, 0, 0, 0, 0, 0, 0, 0, 0, 2, 0, 0, 0, 1, 1, 1, 1, 1, 1, 1, 1, 1, 1, 1, 1, 1, 1, 1, 1, 1, 1, 1, 1, 1, 1, 1, 1, 1, 1, 1, 1, 1, 1, 1, 1, 0, 2, 2, 2, 2, 2, 2, 2, 2, 2, 2, 2, 2, 2, 2, 2, 2, 2, 0, 2, 0, 2, 2, 2, 2, 2, 2, 2, 2, 2, 2, 2])
_uv = me_cylinder_001.uv_layers.new(name='UVMap')
_uv.uv.foreach_set('vector', [1.0, 0.5, 1.0, 1.0, 0.9688, 1.0, 0.9688, 0.5, 0.9688, 0.5, 0.9688, 1.0, 0.9375, 1.0, 0.9375, 0.5, 0.9375, 0.5, 0.9375, 1.0, 0.9062, 1.0, 0.9062, 0.5, 0.9062, 0.5, 0.9062, 1.0, 0.875, 1.0, 0.875, 0.5, 0.875, 0.5, 0.875, 1.0, 0.8438, 1.0, 0.8438, 0.5, 0.8438, 0.5, 0.8438, 1.0, 0.8125, 1.0, 0.8125, 0.5, 0.8125, 0.5, 0.8125, 1.0, 0.7812, 1.0, 0.7812, 0.5, 0.7812, 0.5, 0.7812, 1.0, 0.75, 1.0, 0.75, 0.5, 0.75, 0.5, 0.75, 1.0, 0.7188, 1.0, 0.7188, 0.5, 0.7188, 0.5, 0.7188, 1.0, 0.6875, 1.0, 0.6875, 0.5, 0.6875, 0.5, 0.6875, 1.0, 0.6562, 1.0, 0.6562, 0.5, 0.6562, 0.5, 0.6562, 1.0, 0.625, 1.0, 0.625, 0.5, 0.625, 0.5, 0.625, 1.0, 0.5938, 1.0, 0.5938, 0.5, 0.5938, 0.5, 0.5938, 1.0, 0.5625, 1.0, 0.5625, 0.5, 0.5625, 0.5, 0.5625, 1.0, 0.5312, 1.0, 0.5312, 0.5, 0.5312, 0.5, 0.5312, 1.0, 0.5, 1.0, 0.5, 0.5, 0.5, 0.5, 0.5, 1.0, 0.4688, 1.0, 0.4688, 0.5, 0.4688, 0.5, 0.4688, 1.0, 0.4375, 1.0, 0.4375, 0.5, 0.4375, 0.5, 0.4375, 1.0, 0.4062, 1.0, 0.4062, 0.5, 0.4062, 0.5, 0.4062, 1.0, 0.375, 1.0, 0.375, 0.5, 0.375, 0.5, 0.375, 1.0, 0.3438, 1.0, 0.3438, 0.5, 0.3438, 0.5, 0.3438, 1.0, 0.3125, 1.0, 0.3125, 0.5, 0.3125, 0.5, 0.3125, 1.0, 0.2812, 1.0, 0.2812, 0.5, 0.2812, 0.5, 0.2812, 1.0, 0.25, 1.0, 0.25, 0.5, 0.25, 0.5, 0.25, 1.0, 0.2188, 1.0, 0.2188, 0.5, 0.2188, 0.5, 0.2188, 1.0, 0.1875, 1.0, 0.1875, 0.5, 0.1875, 0.5, 0.1875, 1.0, 0.1562, 1.0, 0.1562, 0.5, 0.1562, 0.5, 0.1562, 1.0, 0.125, 1.0, 0.125, 0.5, 0.125, 0.5, 0.125, 1.0, 0.09375, 1.0, 0.09375, 0.5, 0.09375, 0.5, 0.09375, 1.0, 0.0625, 1.0, 0.0625, 0.5, 0.2359, 0.2841, 0.2295, 0.2807, 0.2295, 0.2807, 0.2359, 0.2841, 0.0625, 0.5, 0.0625, 1.0, 0.03125, 1.0, 0.03125, 0.5, 0.03125, 0.5, 0.03125, 1.0, 0.0, 1.0, 0.0, 0.5, 0.75, 0.49, 0.7968, 0.4854, 0.8418, 0.4717, 0.8833, 0.4496, 0.9197, 0.4197, 0.9496, 0.3833, 0.9717, 0.3418, 0.9854, 0.2968, 0.99, 0.25, 0.9854, 0.2032, 0.9717, 0.1582, 0.9496, 0.1167, 0.9197, 0.08029, 0.8833, 0.05045, 0.8418, 0.02827, 0.7968, 0.01461, 0.75, 0.01, 0.7032, 0.01461, 0.6582, 0.02827, 0.6167, 0.05045, 0.5803, 0.08029, 0.5504, 0.1167, 0.5283, 0.1582, 0.5146, 0.2032, 0.51, 0.25, 0.5146, 0.2968, 0.5283, 0.3418, 0.5504, 0.3833, 0.5803, 0.4197, 0.6167, 0.4496, 0.6582, 0.4717, 0.7032, 0.4854, 0.25, 0.287, 0.2572, 0.2863, 0.2968, 0.4854, 0.25, 0.49, 0.2572, 0.2863, 0.2641, 0.2841, 0.3418, 0.4717, 0.2968, 0.4854, 0.2641, 0.2841, 0.2705, 0.2807, 0.3833, 0.4496, 0.3418, 0.4717, 0.2705, 0.2807, 0.2761, 0.2761, 0.4197, 0.4197, 0.3833, 0.4496, 0.2761, 0.2761, 0.2807, 0.2705, 0.4496, 0.3833, 0.4197, 0.4197, 0.2807, 0.2705, 0.2841, 0.2641, 0.4717, 0.3418, 0.4496, 0.3833, 0.2841, 0.2641, 0.2863, 0.2572, 0.4854, 0.2968, 0.4717, 0.3418, 0.2863, 0.2572, 0.287, 0.25, 0.49, 0.25, 0.4854, 0.2968, 0.287, 0.25, 0.2863, 0.2428, 0.4854, 0.2032, 0.49, 0.25, 0.2863, 0.2428, 0.2841, 0.2359, 0.4717, 0.1582, 0.4854, 0.2032, 0.2841, 0.2359, 0.2807, 0.2295, 0.4496, 0.1167, 0.4717, 0.1582, 0.2807, 0.2295, 0.2761, 0.2239, 0.4197, 0.08029, 0.4496, 0.1167, 0.2761, 0.2239, 0.2705, 0.2193, 0.3833, 0.05045, 0.4197, 0.08029, 0.2705, 0.2193, 0.2641, 0.2159, 0.3418, 0.02827, 0.3833, 0.05045, 0.2641, 0.2159, 0.2572, 0.2137, 0.2968, 0.01461, 0.3418, 0.02827, 0.2572, 0.2137, 0.25, 0.213, 0.25, 0.01, 0.2968, 0.01461, 0.25, 0.213, 0.2428, 0.2137, 0.2032, 0.01461, 0.25, 0.01, 0.2428, 0.2137, 0.2359, 0.2159, 0.1582, 0.02827, 0.2032, 0.01461, 0.2359, 0.2159, 0.2295, 0.2193, 0.1167, 0.05045, 0.1582, 0.02827, 0.2295, 0.2193, 0.2239, 0.2239, 0.08029, 0.08029, 0.1167, 0.05045, 0.2239, 0.2239, 0.2193, 0.2295, 0.05045, 0.1167, 0.08029, 0.08029, 0.2193, 0.2295, 0.2159, 0.2359, 0.02827, 0.1582, 0.05045, 0.1167, 0.2159, 0.2359, 0.2137, 0.2428, 0.01461, 0.2032, 0.02827, 0.1582, 0.2137, 0.2428, 0.213, 0.25, 0.01, 0.25, 0.01461, 0.2032, 0.213, 0.25, 0.2137, 0.2572, 0.01461, 0.2968, 0.01, 0.25, 0.2137, 0.2572, 0.2159, 0.2641, 0.02827, 0.3418, 0.01461, 0.2968, 0.2159, 0.2641, 0.2193, 0.2705, 0.05045, 0.3833, 0.02827, 0.3418, 0.2193, 0.2705, 0.2239, 0.2761, 0.08029, 0.4197, 0.05045, 0.3833, 0.2239, 0.2761, 0.2295, 0.2807, 0.1167, 0.4496, 0.08029, 0.4197, 0.2295, 0.2807, 0.2359, 0.2841, 0.1582, 0.4717, 0.1167, 0.4496, 0.2359, 0.2841, 0.2428, 0.2863, 0.2032, 0.4854, 0.1582, 0.4717, 0.2428, 0.2863, 0.25, 0.287, 0.25, 0.49, 0.2032, 0.4854, 0.2572, 0.2863, 0.25, 0.287, 0.2428, 0.2863, 0.2359, 0.2841, 0.2295, 0.2807, 0.2239, 0.2761, 0.2193, 0.2705, 0.2159, 0.2641, 0.2137, 0.2572, 0.213, 0.25, 0.2137, 0.2428, 0.2159, 0.2359, 0.2193, 0.2295, 0.2239, 0.2239, 0.2295, 0.2193, 0.2359, 0.2159, 0.2428, 0.2137, 0.25, 0.213, 0.2572, 0.2137, 0.2641, 0.2159, 0.2705, 0.2193, 0.2761, 0.2239, 0.2807, 0.2295, 0.2841, 0.2359, 0.2863, 0.2428, 0.287, 0.25, 0.2863, 0.2572, 0.2841, 0.2641, 0.2807, 0.2705, 0.2761, 0.2761, 0.2705, 0.2807, 0.2641, 0.2841, 0.2428, 0.2137, 0.25, 0.213, 0.25, 0.213, 0.2428, 0.2137, 0.2761, 0.2761, 0.2705, 0.2807, 0.2705, 0.2807, 0.2761, 0.2761, 0.2428, 0.2863, 0.2359, 0.2841, 0.2359, 0.2841, 0.2428, 0.2863, 0.2359, 0.2159, 0.2428, 0.2137, 0.2428, 0.2137, 0.2359, 0.2159, 0.2807, 0.2705, 0.2761, 0.2761, 0.2761, 0.2761, 0.2807, 0.2705, 0.25, 0.287, 0.2428, 0.2863, 0.2428, 0.2863, 0.25, 0.287, 0.2295, 0.2193, 0.2359, 0.2159, 0.2359, 0.2159, 0.2295, 0.2193, 0.2841, 0.2641, 0.2807, 0.2705, 0.2807, 0.2705, 0.2841, 0.2641, 0.2239, 0.2239, 0.2295, 0.2193, 0.2295, 0.2193, 0.2239, 0.2239, 0.2863, 0.2572, 0.2841, 0.2641, 0.2841, 0.2641, 0.2863, 0.2572, 0.2193, 0.2295, 0.2239, 0.2239, 0.2239, 0.2239, 0.2193, 0.2295, 0.287, 0.25, 0.2863, 0.2572, 0.2863, 0.2572, 0.287, 0.25, 0.2159, 0.2359, 0.2193, 0.2295, 0.2193, 0.2295, 0.2159, 0.2359, 0.2863, 0.2428, 0.287, 0.25, 0.287, 0.25, 0.2863, 0.2428, 0.2137, 0.2428, 0.2159, 0.2359, 0.2159, 0.2359, 0.2137, 0.2428, 0.2841, 0.2359, 0.2863, 0.2428, 0.2863, 0.2428, 0.2841, 0.2359, 0.213, 0.25, 0.2137, 0.2428, 0.2137, 0.2428, 0.213, 0.25, 0.2807, 0.2295, 0.2841, 0.2359, 0.2841, 0.2359, 0.2807, 0.2295, 0.2137, 0.2572, 0.213, 0.25, 0.213, 0.25, 0.2137, 0.2572, 0.2761, 0.2239, 0.2807, 0.2295, 0.2807, 0.2295, 0.2761, 0.2239, 0.2159, 0.2641, 0.2137, 0.2572, 0.2137, 0.2572, 0.2159, 0.2641, 0.2705, 0.2193, 0.2761, 0.2239, 0.2761, 0.2239, 0.2705, 0.2193, 0.2193, 0.2705, 0.2159, 0.2641, 0.2159, 0.2641, 0.2193, 0.2705, 0.2641, 0.2159, 0.2705, 0.2193, 0.2705, 0.2193, 0.2641, 0.2159, 0.2572, 0.2863, 0.25, 0.287, 0.25, 0.287, 0.2572, 0.2863, 0.2239, 0.2761, 0.2193, 0.2705, 0.2193, 0.2705, 0.2239, 0.2761, 0.2572, 0.2137, 0.2641, 0.2159, 0.2641, 0.2159, 0.2572, 0.2137, 0.2641, 0.2841, 0.2572, 0.2863, 0.2572, 0.2863, 0.2641, 0.2841, 0.2295, 0.2807, 0.2239, 0.2761, 0.2239, 0.2761, 0.2295, 0.2807, 0.25, 0.213, 0.2572, 0.2137, 0.2572, 0.2137, 0.25, 0.213, 0.2705, 0.2807, 0.2641, 0.2841, 0.2641, 0.2841, 0.2705, 0.2807])
me_cylinder_001.materials.append(mat_material_001)
me_cylinder_001.materials.append(mat_ll)
me_cylinder_001.materials.append(mat_material_003)
me_cylinder_001.use_remesh_fix_poles = True
me_cylinder_001.use_remesh_preserve_attributes = False
me_cylinder_001.use_mirror_vertex_groups = False
me_cylinder_001.update()
me_plane = bpy.data.meshes.new('Plane')
me_plane.from_pydata([(-23.96, -12.73, 0.0), (23.96, -12.73, 0.0), (-23.96, 12.73, 0.0), (23.96, 12.73, 0.0)], [], [(0, 1, 3, 2)])
_uv = me_plane.uv_layers.new(name='UVMap')
_uv.uv.foreach_set('vector', [0.0, 0.0, 1.0, 0.0, 1.0, 1.0, 0.0, 1.0])
me_plane.materials.append(mat_bg)
me_plane.use_remesh_fix_poles = True
me_plane.use_remesh_preserve_attributes = False
me_plane.use_mirror_vertex_groups = False
me_plane.update()

# ---- objects
ob_cube = bpy.data.objects.new('Cube', me_cube)
ob_cube_001 = bpy.data.objects.new('Cube.001', me_cube_001)
ob_cylinder = bpy.data.objects.new('Cylinder', me_cylinder)
ob_cylinder_001 = bpy.data.objects.new('Cylinder.001', me_cylinder_001)
ob_camera = bpy.data.objects.new('Camera', cam_camera_001)
ob_plane = bpy.data.objects.new('Plane', me_plane)
ob_area = bpy.data.objects.new('Area', light_area)
ob_area_001 = bpy.data.objects.new('Area.001', light_area_001)
ob_area_002 = bpy.data.objects.new('Area.002', light_area_002)
ob_area_003 = bpy.data.objects.new('Area.003', light_area_003)

# ---- transforms, parenting, visibility, modifiers, constraints
ob_cube.location = (0.0, 0.0, 0.0)
ob_cube.lock_rotations_4d = False
ob_cube.empty_display_type = 'ARROWS'
ob_cube.lineart.crease_threshold = 0.0
_m = ob_cube.modifiers.new('Bevel', 'BEVEL')
_m.width = 0.014
_m.width_pct = 0.014
_m.segments = 3
ob_cube_001.location = (0.0, 0.0, 0.0)
ob_cube_001.rotation_euler = (0.0, 0.0, 5.329)
ob_cube_001.lock_rotations_4d = False
ob_cube_001.empty_display_type = 'ARROWS'
ob_cube_001.lineart.crease_threshold = 0.0
_m = ob_cube_001.modifiers.new('Bevel', 'BEVEL')
_m.width = 0.014
_m.width_pct = 0.014
_m.segments = 3
ob_cylinder.location = (-0.849, 2.81e-07, 8.0)
ob_cylinder.rotation_euler = (0.1884, 0.0, 0.0)
ob_cylinder.lineart.crease_threshold = 0.0
_m = ob_cylinder.modifiers.new('EdgeSplit', 'EDGE_SPLIT')
ob_cylinder_001.location = (0.8695, 2.81e-07, 8.0)
ob_cylinder_001.rotation_euler = (-0.1884, 0.0, 0.0)
ob_cylinder_001.lineart.crease_threshold = 0.0
_m = ob_cylinder_001.modifiers.new('EdgeSplit', 'EDGE_SPLIT')
ob_camera.location = (-5.296, -12.48, 8.158)
ob_camera.rotation_euler = (1.051, -5.941e-07, -0.3979)
ob_camera.lineart.crease_threshold = 0.0
ob_plane.location = (0.0, 3.925, 0.0)
ob_plane.rotation_euler = (1.571, -0.0, 0.0)
ob_plane.lineart.crease_threshold = 0.0
ob_area.location = (0.0, -9.932, 2.674)
ob_area.rotation_euler = (1.343, -0.09548, -0.07586)
ob_area.lineart.crease_threshold = 0.0
ob_area_001.location = (-1.066e-15, -8.875, 7.476)
ob_area_001.rotation_euler = (0.9077, -0.07053, -0.02347)
ob_area_001.lineart.crease_threshold = 0.0
ob_area_002.location = (1.349e-15, -11.54, -3.4)
ob_area_002.rotation_euler = (1.869, -0.09577, -0.06731)
ob_area_002.lineart.crease_threshold = 0.0
ob_area_003.location = (-8.529e-16, -0.07156, 2.492)
ob_area_003.rotation_euler = (3.142, 3.142, -0.02347)
ob_area_003.lineart.crease_threshold = 0.0

# ---- collection membership
col_collection.objects.link(ob_cube)
col_collection.objects.link(ob_cube_001)
col_collection.objects.link(ob_cylinder)
col_collection.objects.link(ob_cylinder_001)
col_collection.objects.link(ob_camera)
col_collection.objects.link(ob_plane)
col_collection.objects.link(ob_area)
col_collection.objects.link(ob_area_001)
col_collection.objects.link(ob_area_002)
col_collection.objects.link(ob_area_003)

# ---- scene / render settings (as saved in the file)
scene.camera = ob_camera
scene.frame_start = 1; scene.frame_end = 80; scene.frame_set(68)
scene.render.engine = 'BLENDER_EEVEE_NEXT'
scene.render.image_settings.file_format = 'FFMPEG'
scene.render.image_settings.color_mode = 'RGB'
scene.render.resolution_y = 1920
scene.render.fps = 30
scene.cycles.use_denoising = False
scene.cycles.samples = 128
scene.cycles.sampling_pattern = 'TABULATED_SOBOL'
scene.cycles.use_adaptive_sampling = False
scene.cycles.use_light_tree = False
scene.eevee.use_gtao = True
scene.eevee.use_raytracing = True
scene.view_settings.view_transform = 'Standard'
bpy.context.view_layer.update()
